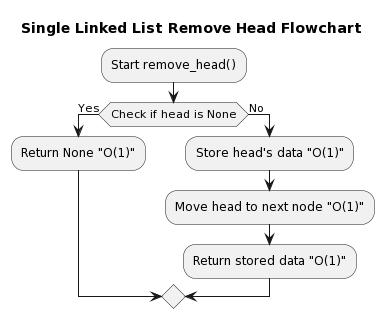

The diagram above was rendered by PlantUML. Its source (embedded in the PNG):
@startuml
title Single Linked List Remove Head Flowchart

:Start remove_head();
if (Check if head is None) then (Yes)
  :Return None "O(1)";
else (No)
  :Store head's data "O(1)";
  :Move head to next node "O(1)";
  :Return stored data "O(1)";
endif
@enduml